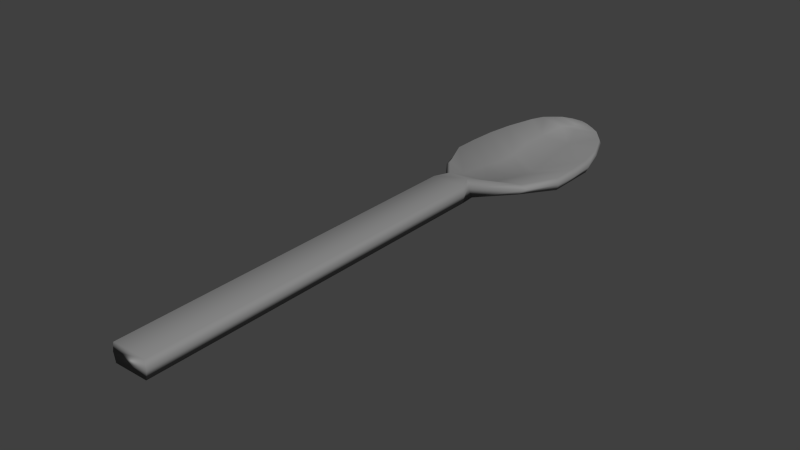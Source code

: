 # Source: spoon.blend  (saved by Blender 2.71.0; exported with 4.5.12 LTS)
import bpy
from mathutils import Matrix  # noqa: F401  (used for matrix-valued properties, if any)

bpy.ops.wm.read_factory_settings(use_empty=True)
scene = bpy.context.scene
scene.name = 'Scene'

# ---- collections
col_collection_1 = bpy.data.collections.new('Collection 1'); scene.collection.children.link(col_collection_1)

# ---- materials (node trees are filled in below, after node groups)
mat_steel = bpy.data.materials.new('Steel')
mat_steel.alpha_threshold = 0.0
mat_steel.use_transparent_shadow = False
mat_steel.diffuse_color = (0.281, 0.281, 0.281, 1.0)
mat_steel.specular_color = (0.956, 0.956, 0.956)
mat_steel.roughness = 0.5
mat_steel.specular_intensity = 1.0
mat_steel.line_color = (0.0, 0.0, 0.0, 1.0)

# ---- material node trees

# ---- world
world_world = bpy.data.worlds.new('World'); scene.world = world_world
world_world.color = (0.05088, 0.05088, 0.05088)
world_world.use_sun_shadow = False
world_world.sun_shadow_jitter_overblur = 0.0
world_world.cycles.sampling_method = 'MANUAL'
world_world.cycles.sample_map_resolution = 256

# ---- meshes
me_cube = bpy.data.meshes.new('Cube')
me_cube.from_pydata([(0.7259, 1.0, -1.0), (0.7259, -1.784, -1.0), (-0.7502, -1.784, -1.0), (-0.7502, 1.0, -1.0), (0.7259, 1.0, 1.0), (0.7259, -1.784, 1.0), (-0.7502, -1.784, 1.0), (-0.7502, 1.0, 1.0), (0.7081, 1.115, -1.0), (-0.7081, 1.115, -1.0), (0.4338, 1.115, 1.0), (-0.4581, 1.115, 1.0), (2.577, 1.719, -1.913), (-2.577, 1.719, -1.913), (2.577, 1.719, -0.51), (-2.577, 1.719, -0.51), (2.577, 2.125, -1.913), (-2.577, 2.125, -1.913), (2.51, 2.125, -0.51), (-2.51, 2.125, -0.51), (1.814, 2.525, -1.451), (-1.814, 2.525, -1.451), (1.814, 2.525, -0.2143), (-1.814, 2.525, -0.2143), (1.088, 2.659, -1.013), (-1.088, 2.659, -1.013), (1.123, 2.63, 0.06514), (-1.108, 2.63, 0.06514), (0.4482, 2.725, -0.6261), (-0.4482, 2.725, -0.6261), (0.2625, 2.712, 0.03145), (-0.2625, 2.712, 0.03145), (6.855e-06, 1.115, -1.0), (6.922e-06, 1.115, 1.0), (6.914e-06, 1.719, -3.008), (-0.5448, 1.639, -1.6), (-1.849, 1.442, -0.3727), (1.849, 1.442, -0.3727), (-1.789, 1.417, -1.436), (1.789, 1.417, -1.436), (9.537e-06, 2.125, -3.106), (-0.5448, 1.948, -2.374), (-2.577, 1.922, -0.51), (2.577, 1.922, -0.51), (-2.577, 1.922, -1.913), (2.577, 1.922, -1.913), (1.204e-05, 2.525, -2.299), (-0.5447, 2.438, -1.438), (-2.296, 2.325, -0.4485), (2.296, 2.325, -0.4485), (-2.195, 2.325, -1.682), (2.195, 2.325, -1.682), (1.276e-05, 2.659, -1.507), (-0.04431, 2.658, -0.5634), (-1.451, 2.592, 0.004719), (1.451, 2.592, 0.004719), (-1.451, 2.592, -1.232), (1.451, 2.592, -1.232), (1.276e-05, 2.712, 0.03145), (-0.6733, 2.672, 0.117), (0.7045, 2.678, 0.109), (-0.5448, 1.409, -0.8852), (-0.5448, 1.794, -2.079), (6.884e-06, 1.417, -2.284), (-0.5448, 2.198, -1.833), (8.225e-06, 1.922, -3.147), (-0.2501, 2.62, -0.6698), (1.079e-05, 2.325, -2.834), (1.276e-05, 2.692, -0.4541), (1.24e-05, 2.592, -2.08), (0.8079, 1.0, 0.01927), (0.8079, -1.784, 0.01927), (-0.8322, -1.784, 0.01927), (-0.8322, 1.0, 0.01927), (0.6552, 1.115, 0.01931), (-0.5261, 1.115, 0.01931), (2.691, 1.719, -1.198), (-2.686, 1.719, -1.198), (2.715, 2.125, -1.198), (-2.71, 2.125, -1.198), (1.937, 2.525, -0.8209), (-1.932, 2.525, -0.8209), (1.163, 2.644, -0.4634), (-1.158, 2.644, -0.4634), (-2.081, 1.455, -0.8943), (2.086, 1.455, -0.8943), (-2.747, 1.922, -1.198), (2.752, 1.922, -1.198), (-2.394, 2.325, -1.053), (2.399, 2.325, -1.053), (-1.545, 2.592, -0.6018), (1.55, 2.592, -0.6018), (0.9339, 2.05, -1.888), (0.934, 1.866, -1.9), (0.9339, 2.237, -1.365), (0.4634, 2.619, -0.6544), (0.9338, 2.445, -1.353), (0.9342, 1.397, -0.9381), (0.9341, 1.684, -1.427), (1.276e-05, 2.725, -0.8456), (1.276e-05, 2.725, -0.4071), (-0.3553, 2.725, -0.2973), (0.3553, 2.725, -0.2973)], [], [(0, 1, 2, 3), (4, 7, 6, 5), (70, 4, 5, 71), (71, 5, 6, 72), (72, 6, 7, 73), (7, 4, 10, 33, 11), (61, 97, 98, 35), (73, 7, 11, 75), (70, 0, 8, 74), (0, 3, 9, 32, 8), (62, 93, 92, 41), (84, 36, 15, 77), (85, 39, 12, 76), (63, 38, 13, 34), (64, 94, 96, 47), (86, 42, 19, 79), (87, 45, 16, 78), (65, 44, 17, 40), (66, 95, 55, 26, 53), (88, 48, 23, 81), (89, 51, 20, 80), (67, 50, 21, 46), (68, 60, 30, 58), (90, 54, 27, 83), (91, 57, 24, 82), (69, 56, 25, 52), (102, 28, 99, 100), (25, 83, 101, 29), (82, 24, 28, 102), (24, 52, 99, 28), (36, 61, 35, 15), (11, 33, 61, 36), (33, 10, 37, 97, 61), (42, 62, 41, 19), (15, 35, 62, 42), (35, 98, 93, 62), (75, 11, 36, 84), (74, 8, 39, 85), (39, 63, 34, 12), (8, 32, 63, 39), (32, 9, 38, 63), (48, 64, 47, 23), (19, 41, 64, 48), (41, 92, 94, 64), (77, 15, 42, 86), (76, 12, 45, 87), (45, 65, 40, 16), (12, 34, 65, 45), (34, 13, 44, 65), (54, 66, 53, 27), (23, 47, 66, 54), (47, 96, 95, 66), (79, 19, 48, 88), (78, 16, 51, 89), (51, 67, 46, 20), (16, 40, 67, 51), (40, 17, 50, 67), (59, 68, 58, 31), (27, 53, 68, 59), (53, 26, 60, 68), (81, 23, 54, 90), (80, 20, 57, 91), (57, 69, 52, 24), (20, 46, 69, 57), (46, 21, 56, 69), (0, 70, 71, 1), (1, 71, 72, 2), (2, 72, 73, 3), (3, 73, 75, 9), (4, 70, 74, 10), (38, 84, 77, 13), (37, 85, 76, 14), (44, 86, 79, 17), (43, 87, 78, 18), (50, 88, 81, 21), (49, 89, 80, 22), (56, 90, 83, 25), (55, 91, 82, 26), (9, 75, 84, 38), (10, 74, 85, 37), (13, 77, 86, 44), (14, 76, 87, 43), (17, 79, 88, 50), (18, 78, 89, 49), (21, 81, 90, 56), (22, 80, 91, 55), (92, 18, 49, 94), (97, 37, 14, 98), (93, 43, 18, 92), (96, 22, 55, 95), (94, 49, 22, 96), (98, 14, 43, 93), (100, 99, 29, 101), (52, 25, 29, 99), (83, 27, 59, 31, 101), (58, 100, 101, 31), (26, 82, 102, 30, 60), (30, 102, 100, 58)])
me_cube.polygons.foreach_set('use_smooth', [True] * 98)
me_cube.materials.append(mat_steel)
me_cube.use_remesh_preserve_volume = False
me_cube.use_remesh_preserve_attributes = False
me_cube.use_mirror_vertex_groups = False
me_cube.update()

# ---- objects
ob_cube = bpy.data.objects.new('Cube', me_cube)

# ---- transforms, parenting, visibility, modifiers, constraints
ob_cube.location = (0.0, 0.0, 0.0)
ob_cube.scale = (-0.02226, 0.1285, 0.00878)
ob_cube.lock_rotations_4d = False
ob_cube.empty_display_type = 'ARROWS'
ob_cube.lineart.crease_threshold = 0.0

# ---- collection membership
col_collection_1.objects.link(ob_cube)

# ---- scene / render settings (as saved in the file)
scene.frame_start = 1; scene.frame_end = 250; scene.frame_set(1)
scene.render.engine = 'BLENDER_EEVEE_NEXT'
scene.render.resolution_percentage = 50
scene.render.dither_intensity = 0.0
scene.cycles.use_denoising = False
scene.cycles.samples = 10
scene.cycles.sampling_pattern = 'TABULATED_SOBOL'
scene.cycles.light_sampling_threshold = 0.0
scene.cycles.use_adaptive_sampling = False
scene.cycles.use_light_tree = False
scene.cycles.blur_glossy = 0.0
scene.cycles.volume_bounces = 1
scene.cycles.pixel_filter_type = 'GAUSSIAN'
scene.cycles.sample_clamp_indirect = 0.0
scene.view_settings.view_transform = 'Standard'
bpy.context.view_layer.update()

# ---- added for rendering (the .blend has no active camera and no usable light): camera, sun
cam_auto = bpy.data.cameras.new('AutoCamera')
cam_auto.lens = 50.0
cam_auto.sensor_width = 36.0
cam_auto.clip_end = 1000.0
ob_auto_camera = bpy.data.objects.new('AutoCamera', cam_auto)
scene.collection.objects.link(ob_auto_camera)
ob_auto_camera.location = (0.548943, -0.59838, 0.429776)
ob_auto_camera.rotation_euler = (1.09748, -7.21219e-08, 0.694738)
scene.camera = ob_auto_camera
light_auto_sun = bpy.data.lights.new('AutoSun', 'SUN')
light_auto_sun.energy = 3.0
light_auto_sun.angle = 0.0523599
ob_auto_sun = bpy.data.objects.new('AutoSun', light_auto_sun)
scene.collection.objects.link(ob_auto_sun)
ob_auto_sun.rotation_euler = (0.872665, 0.174533, 0.523599)
bpy.context.view_layer.update()
